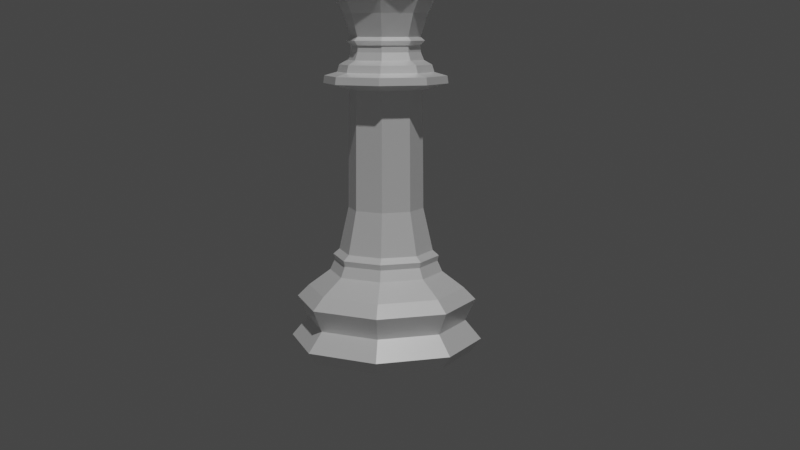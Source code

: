 # Source: Queen.blend  (saved by Blender 3.0.42; exported with 4.5.12 LTS)
import bpy
from mathutils import Matrix  # noqa: F401  (used for matrix-valued properties, if any)

bpy.ops.wm.read_factory_settings(use_empty=True)
scene = bpy.context.scene
scene.name = 'Scene'

# ---- collections
col_collection = bpy.data.collections.new('Collection'); scene.collection.children.link(col_collection)

# ---- materials (node trees are filled in below, after node groups)
mat_material_001 = bpy.data.materials.new('Material.001')
mat_material_001.use_transparent_shadow = False

# ---- material node trees
mat_material_001.use_nodes = True; mat_material_001.node_tree.nodes.clear()
_N = mat_material_001.node_tree.nodes; _L = mat_material_001.node_tree.links
n0 = _N.new('ShaderNodeBsdfPrincipled'); n0.name = 'Principled BSDF'; n0.location = (10, 300)
n0.distribution = 'GGX'
n0.subsurface_method = 'RANDOM_WALK_SKIN'
n0.inputs[0].default_value = (1.0, 1.0, 1.0, 1.0)
n0.inputs[1].default_value = 0.3945
n0.inputs[2].default_value = 0.344
n0.inputs[3].default_value = 1.45
n0.inputs[27].default_value = (0.0, 0.0, 0.0, 1.0)
n0.inputs[28].default_value = 1.0
n1 = _N.new('ShaderNodeOutputMaterial'); n1.name = 'Material Output'; n1.location = (300, 300)
_L.new(n0.outputs[0], n1.inputs[0])
n1.is_active_output = True

# ---- world
world_world = bpy.data.worlds.new('World'); scene.world = world_world
world_world.use_nodes = True; world_world.node_tree.nodes.clear()
_N = world_world.node_tree.nodes; _L = world_world.node_tree.links
n0 = _N.new('ShaderNodeOutputWorld'); n0.name = 'World Output'; n0.location = (300, 300)
n1 = _N.new('ShaderNodeBackground'); n1.name = 'Background'; n1.location = (10, 300)
n1.inputs[0].default_value = (0.05088, 0.05088, 0.05088, 1.0)
_L.new(n1.outputs[0], n0.inputs[0])
n0.is_active_output = True
world_world.color = (0.05088, 0.05088, 0.05088)
world_world.use_sun_shadow = False
world_world.sun_shadow_jitter_overblur = 0.0

# ---- cameras
cam_camera = bpy.data.cameras.new('Camera')
cam_camera.clip_end = 100.0
cam_camera.ortho_scale = 7.314

# ---- lights
light_light = bpy.data.lights.new('Light', 'POINT')
light_light.transmission_factor = 0.0
light_light.energy = 1000.0
light_light.shadow_soft_size = 0.1
light_light.shadow_maximum_resolution = 0.006
light_light.use_absolute_resolution = True

# ---- meshes
me_cylinder = bpy.data.meshes.new('Cylinder')
me_cylinder.from_pydata([(9.213e-12, 0.01434, -6.526e-09), (1.242e-10, 0.007819, 0.1344), (0.01014, 0.01014, -6.526e-09), (0.005529, 0.005529, 0.1344), (0.01434, -6.453e-10, -6.526e-09), (0.007819, -4.669e-10, 0.1344), (0.01014, -0.01014, -6.526e-09), (0.005529, -0.005529, 0.1344), (-1.245e-09, -0.01434, -6.526e-09), (-5.593e-10, -0.007819, 0.1344), (-0.01014, -0.01014, -6.526e-09), (-0.005529, -0.005529, 0.1344), (-0.01434, 1.526e-10, -6.526e-09), (-0.007819, -3.185e-11, 0.1344), (-0.01014, 0.01014, -6.526e-09), (-0.005529, 0.005529, 0.1344), (0.009453, 0.009453, 0.04176), (0.01337, -5.776e-10, 0.04176), (0.009453, -0.009453, 0.04176), (-1.15e-09, -0.01337, 0.04176), (-0.009453, -0.009453, 0.04176), (-0.01337, 1.659e-10, 0.04176), (-0.009453, 0.009453, 0.04176), (1.871e-11, 0.01337, 0.04176), (0.01061, 0.01061, 0.07014), (0.015, -6.629e-10, 0.07014), (0.01061, -0.01061, 0.07014), (-1.298e-09, -0.015, 0.07014), (-0.01061, -0.01061, 0.07014), (-0.015, 1.705e-10, 0.07014), (-0.01061, 0.01061, 0.07014), (1.353e-11, 0.015, 0.07014), (0.006652, 0.006652, 0.1066), (0.009407, -4.861e-10, 0.1066), (0.006652, -0.006652, 0.1066), (-7.831e-10, -0.009407, 0.1066), (-0.006652, -0.006652, 0.1066), (-0.009407, 3.727e-11, 0.1066), (-0.006652, 0.006652, 0.1066), (3.931e-11, 0.009407, 0.1066), (0.01131, 0.01131, 0.01711), (0.016, -6.963e-10, 0.01711), (0.01131, -0.01131, 0.01711), (-1.389e-09, -0.016, 0.01711), (-0.01131, -0.01131, 0.01711), (-0.016, 1.94e-10, 0.01711), (-0.01131, 0.01131, 0.01711), (1.031e-11, 0.016, 0.01711), (0.006098, 0.006098, 0.1203), (0.006098, -0.006098, 0.1203), (-6.727e-10, -0.008624, 0.1203), (-0.006098, -0.006098, 0.1203), (-0.006098, 0.006098, 0.1203), (8.121e-11, 0.008624, 0.1203), (-0.008624, 3.171e-12, 0.1203), (0.008624, -4.766e-10, 0.1203), (-0.004278, 0.004278, 0.3411), (1.08e-09, 0.006051, 0.3411), (0.004278, 0.004278, 0.3411), (0.006051, -4.415e-10, 0.3411), (0.004278, -0.004278, 0.3411), (5.51e-10, -0.006051, 0.3411), (-0.004278, -0.004278, 0.3411), (-0.006051, -1.049e-10, 0.3411), (-0.005614, -0.005614, 0.3635), (5.53e-10, -0.00794, 0.3635), (0.005614, -0.005614, 0.3635), (0.00794, -4.868e-10, 0.3635), (0.005614, 0.005614, 0.3635), (1.247e-09, 0.00794, 0.3635), (-0.005614, 0.005614, 0.3635), (-0.00794, -4.502e-11, 0.3635), (-0.006228, -1.305e-10, 0.1897), (-0.004404, 0.004404, 0.1897), (4.661e-10, 0.006228, 0.1897), (0.004404, 0.004404, 0.1897), (0.006228, -4.77e-10, 0.1897), (0.004404, -0.004404, 0.1897), (-7.835e-11, -0.006228, 0.1897), (-0.004404, -0.004404, 0.1897), (-0.007232, -0.007232, 0.3494), (-0.01023, 9.41e-12, 0.3494), (3.091e-10, -0.01023, 0.3494), (0.007232, -0.007232, 0.3494), (0.01023, -5.596e-10, 0.3494), (0.007232, 0.007232, 0.3494), (1.203e-09, 0.01023, 0.3494), (-0.007232, 0.007232, 0.3494), (0.005722, -5.885e-06, 0.3886), (0.004044, -0.004058, 0.3886), (-8.281e-06, -0.005737, 0.3886), (-0.00406, -0.004058, 0.3886), (-0.005739, -6.1e-06, 0.3886), (-0.004061, 0.004046, 0.3886), (-8.495e-06, 0.005725, 0.3886), (0.004044, 0.004046, 0.3886), (0.004031, 0.004038, 0.4073), (0.00571, -1.465e-05, 0.4073), (0.004032, -0.004067, 0.4073), (-2.065e-05, -0.005746, 0.4073), (-0.004073, -0.004067, 0.4073), (-0.005752, -1.532e-05, 0.4073), (-0.004073, 0.004037, 0.4073), (-2.131e-05, 0.005716, 0.4073), (-0.007582, -7.684e-11, 0.3728), (-0.005361, 0.005361, 0.3728), (1.319e-09, 0.007582, 0.3728), (0.005361, 0.005361, 0.3728), (0.007582, -4.987e-10, 0.3728), (0.005361, -0.005361, 0.3728), (6.559e-10, -0.007582, 0.3728), (-0.005361, -0.005361, 0.3728), (0.005642, -1.014e-05, 0.3969), (0.003985, -0.00401, 0.3969), (-1.428e-05, -0.005667, 0.3969), (-0.004014, -0.00401, 0.3969), (-0.005671, -1.056e-05, 0.3969), (-0.004014, 0.003989, 0.3969), (-1.47e-05, 0.005646, 0.3969), (0.003985, 0.003989, 0.3969), (0.004497, 0.004503, 0.4026), (-1.87e-05, 0.006374, 0.4026), (-0.004535, 0.004503, 0.4026), (-0.006405, -1.345e-05, 0.4026), (-0.004534, -0.004529, 0.4026), (-1.806e-05, -0.0064, 0.4026), (0.004498, -0.004529, 0.4026), (0.006368, -1.281e-05, 0.4026), (0.01006, -5.504e-10, 0.3589), (-0.01006, 9.482e-12, 0.3589), (-0.007116, 0.007116, 0.3589), (0.007116, -0.007116, 0.3589), (1.261e-09, 0.01006, 0.3589), (3.808e-10, -0.01006, 0.3589), (0.007116, 0.007116, 0.3589), (-0.007116, -0.007116, 0.3589), (-0.00442, -0.004419, 0.3786), (0.004414, 0.004415, 0.3786), (-3.08e-06, -0.006248, 0.3786), (-3.152e-06, 0.006244, 0.3786), (0.004414, -0.004419, 0.3786), (-0.00442, 0.004414, 0.3786), (0.006243, -2.191e-06, 0.3786), (-0.006249, -2.263e-06, 0.3786), (0.009217, 0.009217, 0.08556), (-0.009217, -0.009217, 0.08556), (0.01303, -6.119e-10, 0.08556), (-0.01303, 1.128e-10, 0.08556), (0.009217, -0.009217, 0.08556), (-0.009217, 0.009217, 0.08556), (-1.123e-09, -0.01303, 0.08556), (1.614e-11, 0.01303, 0.08556), (-0.006254, -0.006254, 0.1274), (0.008844, -4.879e-10, 0.1274), (0.006254, 0.006254, 0.1274), (-0.006254, 0.006254, 0.1274), (-0.008844, 4.117e-12, 0.1274), (0.006254, -0.006254, 0.1274), (1.154e-10, 0.008844, 0.1274), (-6.578e-10, -0.008844, 0.1274), (0.001978, 0.001983, 0.4798), (0.003672, 0.003678, 0.4719), (0.004804, 0.00481, 0.46), (0.002805, -1.499e-05, 0.4798), (0.005201, -1.499e-05, 0.4719), (0.006802, -1.499e-05, 0.46), (0.001978, -0.002013, 0.4798), (0.003672, -0.003708, 0.4719), (0.004804, -0.00484, 0.46), (-2.098e-05, -0.002841, 0.4798), (-2.098e-05, -0.005237, 0.4719), (-2.098e-05, -0.006838, 0.46), (0.005787, 0.005794, 0.4555), (-0.002019, -0.002013, 0.4798), (-0.003714, -0.003708, 0.4719), (-0.004846, -0.00484, 0.46), (-0.002847, -1.499e-05, 0.4798), (-0.005243, -1.499e-05, 0.4719), (-0.006844, -1.499e-05, 0.46), (-0.002019, 0.001983, 0.4798), (-0.003714, 0.003678, 0.4719), (-0.004846, 0.00481, 0.46), (-2.098e-05, 0.002811, 0.4798), (-2.098e-05, 0.005207, 0.4719), (-2.098e-05, 0.006808, 0.46), (0.004319, 0.004325, 0.418), (0.006117, -1.463e-05, 0.418), (0.004319, -0.004355, 0.418), (-2.062e-05, -0.006153, 0.418), (-0.004361, -0.004355, 0.418), (-0.006159, -1.535e-05, 0.418), (-0.004361, 0.004325, 0.418), (-2.134e-05, 0.006123, 0.418), (0.004841, 0.004848, 0.4363), (0.006856, -1.459e-05, 0.4363), (0.004842, -0.004877, 0.4363), (-2.058e-05, -0.006892, 0.4363), (-0.004883, -0.004878, 0.4363), (-0.006898, -1.539e-05, 0.4363), (-0.004884, 0.004847, 0.4363), (-2.138e-05, 0.006862, 0.4363), (0.005787, 0.005794, 0.4555), (0.008193, -1.451e-05, 0.4555), (0.005788, -0.005823, 0.4555), (-2.05e-05, -0.008229, 0.4555), (-0.005829, -0.005824, 0.4555), (-0.008235, -1.547e-05, 0.4555), (-0.00583, 0.005793, 0.4555), (-2.146e-05, 0.008199, 0.4555), (0.005787, 0.005794, 0.4582), (0.00771, -1.469e-05, 0.4573), (0.005446, -0.005482, 0.4573), (-2.069e-05, -0.007746, 0.4573), (-0.005488, -0.005482, 0.4573), (-0.007752, -1.528e-05, 0.4573), (-0.005488, 0.005452, 0.4573), (-2.127e-05, 0.007716, 0.4573), (0.005446, 0.005452, 0.4573), (-2.098e-05, 0.0007934, 0.515), (-2.098e-05, 0.001479, 0.5114), (-2.098e-05, 0.001937, 0.5061), (-2.098e-05, 0.002097, 0.4998), (-2.098e-05, 0.001937, 0.4935), (-2.098e-05, 0.001479, 0.4881), (-2.098e-05, 0.0007934, 0.4845), (0.0005506, 0.0005566, 0.515), (0.001035, 0.001041, 0.5114), (0.001359, 0.001365, 0.5061), (0.001473, 0.001479, 0.4998), (0.001359, 0.001365, 0.4935), (0.001035, 0.001041, 0.4881), (0.0005506, 0.0005566, 0.4845), (0.0007874, -1.499e-05, 0.515), (0.001473, -1.499e-05, 0.5114), (0.001931, -1.499e-05, 0.5061), (0.002091, -1.499e-05, 0.4998), (0.001931, -1.499e-05, 0.4935), (0.001473, -1.499e-05, 0.4881), (0.0007874, -1.499e-05, 0.4845), (0.0005506, -0.0005866, 0.515), (0.001035, -0.001071, 0.5114), (0.001359, -0.001395, 0.5061), (0.001473, -0.001509, 0.4998), (0.001359, -0.001395, 0.4935), (0.001035, -0.001071, 0.4881), (0.0005506, -0.0005866, 0.4845), (-2.098e-05, -0.0008234, 0.515), (-2.098e-05, -0.001509, 0.5114), (-2.098e-05, -0.001967, 0.5061), (-2.098e-05, -0.002127, 0.4998), (-2.098e-05, -0.001967, 0.4935), (-2.098e-05, -0.001509, 0.4881), (-2.098e-05, -0.0008234, 0.4845), (-2.098e-05, -1.499e-05, 0.5163), (-0.0005926, -0.0005866, 0.515), (-0.001077, -0.001071, 0.5114), (-0.001401, -0.001395, 0.5061), (-0.001515, -0.001509, 0.4998), (-0.001401, -0.001395, 0.4935), (-0.001077, -0.001071, 0.4881), (-0.0005926, -0.0005866, 0.4845), (-0.0008294, -1.499e-05, 0.515), (-0.001515, -1.499e-05, 0.5114), (-0.001973, -1.499e-05, 0.5061), (-0.002133, -1.499e-05, 0.4998), (-0.001973, -1.499e-05, 0.4935), (-0.001515, -1.499e-05, 0.4881), (-0.0008294, -1.499e-05, 0.4845), (0.008193, -1.451e-05, 0.4555), (-0.0005926, 0.0005566, 0.515), (-0.001077, 0.001041, 0.5114), (-0.001401, 0.001365, 0.5061), (-0.001515, 0.001479, 0.4998), (-0.001401, 0.001365, 0.4935), (-0.001077, 0.001041, 0.4881), (-0.0005926, 0.0005566, 0.4845), (0.005787, 0.005794, 0.4582), (-0.00583, 0.005793, 0.4555), (-2.146e-05, 0.008199, 0.4555), (0.005787, 0.005794, 0.4555), (0.008193, -1.451e-05, 0.4555), (0.005788, -0.005823, 0.4555), (-2.05e-05, -0.008229, 0.4555), (-0.005829, -0.005824, 0.4555), (-0.008235, -1.547e-05, 0.4555), (0.00771, -1.469e-05, 0.4573), (-0.007752, -1.528e-05, 0.4573), (-0.005488, 0.005452, 0.4573), (-2.127e-05, 0.007716, 0.4573), (-0.005488, -0.005482, 0.4573), (-2.069e-05, -0.007746, 0.4573), (0.005446, -0.005482, 0.4573), (0.005446, 0.005452, 0.4573), (-0.00583, 0.005793, 0.4555), (-2.146e-05, 0.008199, 0.4555), (0.005787, 0.005794, 0.4555), (0.008193, -1.451e-05, 0.4555), (0.005788, -0.005823, 0.4555), (-2.05e-05, -0.008229, 0.4555), (-0.005829, -0.005824, 0.4555), (-0.008235, -1.547e-05, 0.4555), (0.00771, -1.469e-05, 0.4573), (-0.007752, -1.528e-05, 0.4573), (-0.005488, 0.005452, 0.4573), (-2.127e-05, 0.007716, 0.4573), (-0.005488, -0.005482, 0.4573), (-2.069e-05, -0.007746, 0.4573), (0.005446, -0.005482, 0.4573), (0.005446, 0.005452, 0.4573), (-0.00583, 0.005793, 0.4555), (-2.146e-05, 0.008199, 0.4555), (0.005787, 0.005794, 0.4555), (0.008193, -1.451e-05, 0.4555), (0.005788, -0.005823, 0.4555), (-2.05e-05, -0.008229, 0.4555), (-0.005829, -0.005824, 0.4555), (-0.008235, -1.547e-05, 0.4555), (0.00771, -1.469e-05, 0.4573), (-0.007752, -1.528e-05, 0.4573), (-0.005488, 0.005452, 0.4573), (-2.127e-05, 0.007716, 0.4573), (-0.005488, -0.005482, 0.4573), (-2.069e-05, -0.007746, 0.4573), (0.005446, -0.005482, 0.4573), (0.005446, 0.005452, 0.4573), (-0.003766, 0.009025, 0.4737), (-0.009061, -0.00376, 0.4737), (0.003724, -0.009055, 0.4737), (0.009019, 0.00373, 0.4737), (-0.009061, 0.003729, 0.4737), (0.003723, 0.009025, 0.4737), (-0.003765, -0.009055, 0.4737), (0.009019, -0.003759, 0.4737)], [(209, 276), (268, 202), (201, 172)], [(144, 32, 33, 146), (146, 33, 34, 148), (148, 34, 35, 150), (150, 35, 36, 145), (145, 36, 37, 147), (147, 37, 38, 149), (125, 99, 100, 124), (149, 38, 39, 151), (14, 0, 2, 4, 6, 8, 10, 12), (30, 31, 23, 22), (29, 30, 22, 21), (28, 29, 21, 20), (27, 28, 20, 19), (26, 27, 19, 18), (25, 26, 18, 17), (24, 25, 17, 16), (31, 24, 16, 23), (0, 47, 40, 2), (40, 41, 4, 2), (41, 42, 6, 4), (42, 43, 8, 6), (43, 44, 10, 8), (44, 45, 12, 10), (45, 46, 14, 12), (46, 47, 0, 14), (47, 23, 16, 40), (40, 16, 17, 41), (41, 17, 18, 42), (42, 18, 19, 43), (43, 19, 20, 44), (44, 20, 21, 45), (45, 21, 22, 46), (46, 22, 23, 47), (151, 39, 32, 144), (55, 49, 34, 33), (48, 55, 33, 32), (51, 54, 37, 36), (50, 51, 36, 35), (155, 158, 53, 52), (53, 48, 32, 39), (54, 52, 38, 37), (49, 50, 35, 34), (13, 15, 155, 156), (158, 154, 48, 53), (159, 152, 51, 50), (157, 159, 50, 49), (153, 157, 49, 55), (154, 153, 55, 48), (152, 156, 54, 51), (156, 155, 52, 54), (72, 79, 62, 63), (73, 72, 63, 56), (74, 73, 56, 57), (75, 74, 57, 58), (76, 75, 58, 59), (77, 76, 59, 60), (78, 77, 60, 61), (79, 78, 61, 62), (129, 135, 64, 71), (130, 129, 71, 70), (132, 130, 70, 69), (134, 132, 69, 68), (128, 134, 68, 67), (131, 128, 67, 66), (133, 131, 66, 65), (135, 133, 65, 64), (13, 11, 79, 72), (15, 13, 72, 73), (1, 15, 73, 74), (3, 1, 74, 75), (5, 3, 75, 76), (7, 5, 76, 77), (9, 7, 77, 78), (11, 9, 78, 79), (63, 62, 80, 81), (56, 63, 81, 87), (57, 56, 87, 86), (58, 57, 86, 85), (59, 58, 85, 84), (60, 59, 84, 83), (61, 60, 83, 82), (62, 61, 82, 80), (124, 100, 101, 123), (123, 101, 102, 122), (141, 93, 94, 139), (121, 103, 96, 120), (120, 96, 97, 127), (127, 97, 98, 126), (126, 98, 99, 125), (71, 64, 111, 104), (70, 71, 104, 105), (69, 70, 105, 106), (68, 69, 106, 107), (67, 68, 107, 108), (66, 67, 108, 109), (65, 66, 109, 110), (64, 65, 110, 111), (137, 95, 88, 142), (143, 92, 93, 141), (138, 90, 91, 136), (122, 102, 103, 121), (142, 88, 89, 140), (139, 94, 95, 137), (136, 91, 92, 143), (140, 89, 90, 138), (94, 118, 119, 95), (91, 115, 116, 92), (89, 113, 114, 90), (95, 119, 112, 88), (92, 116, 117, 93), (90, 114, 115, 91), (88, 112, 113, 89), (117, 122, 121, 118), (81, 80, 135, 129), (87, 81, 129, 130), (86, 87, 130, 132), (85, 86, 132, 134), (84, 85, 134, 128), (93, 117, 118, 94), (113, 126, 125, 114), (112, 127, 126, 113), (119, 120, 127, 112), (118, 121, 120, 119), (116, 123, 122, 117), (115, 124, 123, 116), (114, 125, 124, 115), (83, 84, 128, 131), (82, 83, 131, 133), (80, 82, 133, 135), (105, 141, 139, 106), (107, 137, 142, 108), (104, 143, 141, 105), (110, 138, 136, 111), (108, 142, 140, 109), (106, 139, 137, 107), (111, 136, 143, 104), (109, 140, 138, 110), (31, 151, 144, 24), (30, 149, 151, 31), (29, 147, 149, 30), (28, 145, 147, 29), (27, 150, 145, 28), (26, 148, 150, 27), (25, 146, 148, 26), (24, 144, 146, 25), (52, 53, 39, 38), (11, 13, 156, 152), (3, 5, 153, 154), (5, 7, 157, 153), (7, 9, 159, 157), (9, 11, 152, 159), (1, 3, 154, 158), (15, 1, 158, 155), (183, 182, 160, 161), (184, 183, 161, 162), (267, 275, 179, 176), (161, 160, 163, 164), (162, 161, 164, 165), (260, 267, 176, 173), (165, 164, 167, 168), (252, 260, 173, 169), (164, 163, 166, 167), (245, 252, 169, 166), (167, 166, 169, 170), (168, 167, 170, 171), (170, 169, 173, 174), (171, 170, 174, 175), (224, 231, 160, 182), (175, 174, 177, 178), (231, 238, 163, 160), (174, 173, 176, 177), (178, 177, 180, 181), (238, 245, 166, 163), (177, 176, 179, 180), (180, 179, 182, 183), (181, 180, 183, 184), (275, 224, 182, 179), (103, 102, 191, 192), (101, 100, 189, 190), (100, 99, 188, 189), (99, 98, 187, 188), (96, 103, 192, 185), (97, 96, 185, 186), (102, 101, 190, 191), (98, 97, 186, 187), (190, 189, 197, 198), (185, 192, 200, 193), (191, 190, 198, 199), (187, 186, 194, 195), (188, 187, 195, 196), (186, 185, 193, 194), (189, 188, 196, 197), (192, 191, 199, 200), (194, 193, 201, 202), (197, 196, 204, 205), (200, 199, 207, 208), (198, 197, 205, 206), (193, 200, 208, 201), (199, 198, 206, 207), (195, 194, 202, 203), (196, 195, 203, 204), (214, 206, 284, 286), (204, 212, 331), (210, 202, 280, 285), (217, 216, 184, 162), (216, 215, 181, 184), (215, 214, 178, 181), (214, 213, 175, 178), (213, 212, 171, 175), (212, 211, 168, 171), (211, 210, 165, 168), (210, 217, 162, 165), (220, 219, 226, 227), (218, 253, 225), (208, 216, 330), (223, 222, 229, 230), (221, 220, 227, 228), (219, 218, 225, 226), (224, 223, 230, 231), (222, 221, 228, 229), (230, 229, 236, 237), (228, 227, 234, 235), (226, 225, 232, 233), (231, 230, 237, 238), (229, 228, 235, 236), (227, 226, 233, 234), (225, 253, 232), (214, 215, 329), (238, 237, 244, 245), (236, 235, 242, 243), (234, 233, 240, 241), (232, 253, 239), (212, 204, 282, 290), (237, 236, 243, 244), (235, 234, 241, 242), (233, 232, 239, 240), (243, 242, 249, 250), (241, 240, 247, 248), (239, 253, 246), (216, 208, 278, 288), (244, 243, 250, 251), (242, 241, 248, 249), (240, 239, 246, 247), (245, 244, 251, 252), (211, 203, 332), (251, 250, 258, 259), (249, 248, 256, 257), (247, 246, 254, 255), (252, 251, 259, 260), (250, 249, 257, 258), (248, 247, 255, 256), (246, 253, 254), (257, 256, 263, 264), (255, 254, 261, 262), (260, 259, 266, 267), (258, 257, 264, 265), (256, 255, 262, 263), (254, 253, 261), (259, 258, 265, 266), (267, 266, 274, 275), (265, 264, 272, 273), (263, 262, 270, 271), (261, 253, 269), (266, 265, 273, 274), (264, 263, 271, 272), (262, 261, 269, 270), (271, 270, 219, 220), (269, 253, 218), (274, 273, 222, 223), (272, 271, 220, 221), (270, 269, 218, 219), (275, 274, 223, 224), (273, 272, 221, 222), (292, 285, 301, 308), (278, 277, 293, 294), (287, 288, 304, 303), (283, 289, 305, 299), (205, 213, 289, 283), (211, 212, 290, 291), (207, 215, 287, 277), (217, 210, 285, 292), (202, 201, 279, 280), (201, 217, 292, 279), (215, 216, 288, 287), (203, 211, 291, 281), (204, 203, 281, 282), (206, 205, 283, 284), (213, 214, 286, 289), (208, 207, 277, 278), (304, 294, 310, 320), (302, 300, 316, 318), (297, 307, 323, 313), (301, 296, 312, 317), (289, 286, 302, 305), (280, 279, 295, 296), (290, 282, 298, 306), (282, 281, 297, 298), (291, 290, 306, 307), (284, 283, 299, 300), (279, 292, 308, 295), (285, 280, 296, 301), (281, 291, 307, 297), (286, 284, 300, 302), (288, 278, 294, 304), (277, 287, 303, 293), (316, 315, 326), (323, 322, 327), (314, 313, 327), (322, 314, 327), (293, 303, 319, 309), (299, 305, 321, 315), (303, 304, 320, 319), (294, 293, 309, 310), (308, 301, 317, 324), (305, 302, 318, 321), (296, 295, 311, 312), (306, 298, 314, 322), (298, 297, 313, 314), (307, 306, 322, 323), (300, 299, 315, 316), (295, 308, 324, 311), (311, 324, 328), (317, 312, 328), (313, 323, 327), (318, 316, 326), (320, 310, 325), (309, 319, 325), (315, 321, 326), (319, 320, 325), (310, 309, 325), (324, 317, 328), (321, 318, 326), (312, 311, 328), (203, 202, 332), (202, 210, 332), (212, 213, 331), (205, 204, 331), (206, 214, 329), (213, 205, 331), (207, 206, 329), (215, 207, 329), (210, 211, 332), (216, 217, 330), (217, 201, 330), (201, 208, 330)])
_k = {(0, 2): 0.98824, (4, 6): 0.98824, (8, 10): 0.98824, (12, 14): 0.98824, (0, 14): 0.98824, (1, 3): 1.0, (5, 7): 1.0, (9, 11): 1.0, (1, 15): 1.0, (13, 15): 1.0, (2, 4): 0.98824, (6, 8): 0.98824, (10, 12): 0.98824, (3, 5): 1.0, (7, 9): 1.0, (11, 13): 1.0}
me_cylinder.attributes.new('crease_edge', 'FLOAT', 'EDGE').data.foreach_set('value', [_k.get((min(e.vertices), max(e.vertices)), 0.0) for e in me_cylinder.edges])
_uv = me_cylinder.uv_layers.new(name='UVMap')
_uv.uv.foreach_set('vector', [0.875, 0.8205, 0.8749, 1.021, 0.75, 1.021, 0.75, 0.8205, 0.75, 0.8205, 0.75, 1.021, 0.625, 1.021, 0.625, 0.8205, 0.625, 0.8205, 0.625, 1.021, 0.5, 1.021, 0.5, 0.8205, 0.5, 0.8205, 0.5, 1.021, 0.375, 1.021, 0.375, 0.8205, 0.375, 0.8205, 0.375, 1.021, 0.25, 1.021, 0.25, 0.8205, 0.25, 0.8205, 0.25, 1.021, 0.1251, 1.021, 0.125, 0.8205, 0.3961, 0.2594, 0.3789, 0.1411, 0.2539, 0.141, 0.271, 0.2593, 0.125, 0.8205, 0.1251, 1.021, 0.004627, 1.021, 0.0008924, 0.8205, 0.5803, 0.4197, 0.75, 0.49, 0.9197, 0.4197, 0.99, 0.25, 0.9197, 0.08029, 0.75, 0.01, 0.5803, 0.08029, 0.51, 0.25, 0.125, 0.7108, 0.0006648, 0.7108, -0.0007556, 0.6822, 0.1249, 0.6822, 0.25, 0.7108, 0.125, 0.7108, 0.1249, 0.6822, 0.25, 0.6822, 0.375, 0.7108, 0.25, 0.7108, 0.25, 0.6822, 0.375, 0.6822, 0.5, 0.7108, 0.375, 0.7108, 0.375, 0.6822, 0.5, 0.6822, 0.625, 0.7108, 0.5, 0.7108, 0.5, 0.6822, 0.625, 0.6822, 0.75, 0.7108, 0.625, 0.7108, 0.625, 0.6822, 0.75, 0.6822, 0.875, 0.7108, 0.75, 0.7108, 0.75, 0.6822, 0.8751, 0.6822, 0.9993, 0.7108, 0.875, 0.7108, 0.8751, 0.6822, 1.001, 0.6822, 1.0, 0.5, 0.999, 0.5967, 0.875, 0.5967, 0.875, 0.5, 0.875, 0.5967, 0.75, 0.5967, 0.75, 0.5, 0.875, 0.5, 0.75, 0.5967, 0.625, 0.5967, 0.625, 0.5, 0.75, 0.5, 0.625, 0.5967, 0.5, 0.5967, 0.5, 0.5, 0.625, 0.5, 0.5, 0.5967, 0.375, 0.5967, 0.375, 0.5, 0.5, 0.5, 0.375, 0.5967, 0.25, 0.5967, 0.25, 0.5, 0.375, 0.5, 0.25, 0.5967, 0.125, 0.5967, 0.125, 0.5, 0.25, 0.5, 0.125, 0.5967, 0.001047, 0.5967, 0.0, 0.5, 0.125, 0.5, 0.999, 0.5967, 1.001, 0.6822, 0.8751, 0.6822, 0.875, 0.5967, 0.875, 0.5967, 0.8751, 0.6822, 0.75, 0.6822, 0.75, 0.5967, 0.75, 0.5967, 0.75, 0.6822, 0.625, 0.6822, 0.625, 0.5967, 0.625, 0.5967, 0.625, 0.6822, 0.5, 0.6822, 0.5, 0.5967, 0.5, 0.5967, 0.5, 0.6822, 0.375, 0.6822, 0.375, 0.5967, 0.375, 0.5967, 0.375, 0.6822, 0.25, 0.6822, 0.25, 0.5967, 0.25, 0.5967, 0.25, 0.6822, 0.1249, 0.6822, 0.125, 0.5967, 0.125, 0.5967, 0.1249, 0.6822, -0.0007556, 0.6822, 0.001047, 0.5967, 0.9991, 0.8205, 0.9954, 1.021, 0.8749, 1.021, 0.875, 0.8205, 0.75, 1.005, 0.625, 1.005, 0.625, 1.021, 0.75, 1.021, 0.8754, 1.005, 0.75, 1.005, 0.75, 1.021, 0.8749, 1.021, 0.375, 1.005, 0.25, 1.005, 0.25, 1.021, 0.375, 1.021, 0.5, 1.005, 0.375, 1.005, 0.375, 1.021, 0.5, 1.021, 0.1244, 0.9966, 0.002647, 0.9966, 0.003277, 1.005, 0.1246, 1.005, 0.9967, 1.005, 0.8754, 1.005, 0.8749, 1.021, 0.9954, 1.021, 0.25, 1.005, 0.1246, 1.005, 0.1251, 1.021, 0.25, 1.021, 0.625, 1.005, 0.5, 1.005, 0.5, 1.021, 0.625, 1.021, 0.25, 0.9882, 0.1242, 0.9882, 0.1244, 0.9966, 0.25, 0.9966, 0.9974, 0.9966, 0.8756, 0.9966, 0.8754, 1.005, 0.9967, 1.005, 0.5, 0.9966, 0.375, 0.9966, 0.375, 1.005, 0.5, 1.005, 0.625, 0.9966, 0.5, 0.9966, 0.5, 1.005, 0.625, 1.005, 0.75, 0.9966, 0.625, 0.9966, 0.625, 1.005, 0.75, 1.005, 0.8756, 0.9966, 0.75, 0.9966, 0.75, 1.005, 0.8754, 1.005, 0.375, 0.9966, 0.25, 0.9966, 0.25, 1.005, 0.375, 1.005, 0.25, 0.9966, 0.1244, 0.9966, 0.1246, 1.005, 0.25, 1.005, 0.25, 1.0, 0.375, 1.0, 0.375, 1.0, 0.25, 1.0, 0.125, 1.0, 0.25, 1.0, 0.25, 1.0, 0.125, 1.0, -0.005631, 1.0, 0.125, 1.0, 0.125, 1.0, 0.0, 1.0, 0.875, 1.0, 1.006, 1.0, 1.0, 1.0, 0.875, 1.0, 0.75, 1.0, 0.875, 1.0, 0.875, 1.0, 0.75, 1.0, 0.625, 1.0, 0.75, 1.0, 0.75, 1.0, 0.625, 1.0, 0.5, 1.0, 0.625, 1.0, 0.625, 1.0, 0.5, 1.0, 0.375, 1.0, 0.5, 1.0, 0.5, 1.0, 0.375, 1.0, 0.2503, 0.994, 0.3742, 0.994, 0.3736, 0.9903, 0.2505, 0.9903, 0.1275, 0.994, 0.2503, 0.994, 0.2505, 0.9903, 0.1292, 0.9903, 0.005058, 0.994, 0.1275, 0.994, 0.1292, 0.9903, 0.003566, 0.9903, 0.8742, 0.994, 0.9977, 0.994, 1.001, 0.9903, 0.8736, 0.9903, 0.7491, 0.994, 0.8742, 0.994, 0.8736, 0.9903, 0.7486, 0.9903, 0.6241, 0.994, 0.7491, 0.994, 0.7486, 0.9903, 0.6236, 0.9903, 0.4991, 0.994, 0.6241, 0.994, 0.6236, 0.9903, 0.4986, 0.9903, 0.3742, 0.994, 0.4991, 0.994, 0.4986, 0.9903, 0.3736, 0.9903, 0.25, 0.9882, 0.375, 0.9882, 0.375, 1.0, 0.25, 1.0, 0.1242, 0.9882, 0.25, 0.9882, 0.25, 1.0, 0.125, 1.0, 0.002017, 0.9882, 0.1242, 0.9882, 0.125, 1.0, -0.005631, 1.0, 0.8758, 0.9882, 0.998, 0.9882, 1.006, 1.0, 0.875, 1.0, 0.75, 0.9882, 0.8758, 0.9882, 0.875, 1.0, 0.75, 1.0, 0.625, 0.9882, 0.75, 0.9882, 0.75, 1.0, 0.625, 1.0, 0.5, 0.9882, 0.625, 0.9882, 0.625, 1.0, 0.5, 1.0, 0.375, 0.9882, 0.5, 0.9882, 0.5, 1.0, 0.375, 1.0, 0.25, 1.0, 0.375, 1.0, 0.3751, 1.002, 0.2498, 1.002, 0.125, 1.0, 0.25, 1.0, 0.2498, 1.002, 0.1246, 1.002, 0.0, 1.0, 0.125, 1.0, 0.1246, 1.002, 0.004284, 1.002, 0.875, 1.0, 1.0, 1.0, 0.9951, 1.002, 0.875, 1.002, 0.75, 1.0, 0.875, 1.0, 0.875, 1.002, 0.7502, 1.002, 0.625, 1.0, 0.75, 1.0, 0.7502, 1.002, 0.6252, 1.002, 0.5, 1.0, 0.625, 1.0, 0.6252, 1.002, 0.5002, 1.002, 0.375, 1.0, 0.5, 1.0, 0.5002, 1.002, 0.3751, 1.002, 0.271, 0.2593, 0.2539, 0.141, 0.1289, 0.1411, 0.1461, 0.2593, 0.1461, 0.2593, 0.1289, 0.1411, 0.004074, 0.1411, 0.02146, 0.2594, 0.2253, 0.9213, 0.4334, 0.6941, 0.3034, 0.6941, 0.07675, 0.9213, 0.8712, 0.2594, 0.8633, 0.1411, 0.7533, 0.1411, 0.7705, 0.2593, 0.7705, 0.2593, 0.7533, 0.1411, 0.6289, 0.1411, 0.6461, 0.2594, 0.6461, 0.2594, 0.6289, 0.1411, 0.5039, 0.1411, 0.5211, 0.2594, 0.5211, 0.2594, 0.5039, 0.1411, 0.3789, 0.1411, 0.3961, 0.2594, 0.2505, 0.9903, 0.3736, 0.9903, 0.3829, 1.056, 0.2581, 1.056, 0.1292, 0.9903, 0.2505, 0.9903, 0.2581, 1.056, 0.1014, 1.056, 0.003566, 0.9903, 0.1292, 0.9903, 0.1014, 1.056, -0.05637, 1.056, 0.8736, 0.9903, 1.001, 0.9903, 1.008, 1.056, 0.8828, 1.056, 0.7486, 0.9903, 0.8736, 0.9903, 0.8828, 1.056, 0.7579, 1.056, 0.6236, 0.9903, 0.7486, 0.9903, 0.7579, 1.056, 0.6329, 1.056, 0.4986, 0.9903, 0.6236, 0.9903, 0.6329, 1.056, 0.5079, 1.056, 0.3736, 0.9903, 0.4986, 0.9903, 0.5079, 1.056, 0.3829, 1.056, 0.8636, 0.9213, 0.8313, 0.6941, 0.7063, 0.6941, 0.7387, 0.9213, 0.2383, 0.9213, 0.2063, 0.6941, 0.07882, 0.6941, 0.09254, 0.9213, 0.4887, 0.9213, 0.4563, 0.6941, 0.3313, 0.6941, 0.3638, 0.9213, 0.8534, 0.2593, 0.9738, 0.141, 0.8633, 0.1411, 0.7524, 0.2594, 0.7387, 0.9213, 0.7063, 0.6941, 0.5813, 0.6941, 0.6137, 0.9213, 0.9917, 0.9213, 0.9588, 0.6941, 0.8313, 0.6941, 0.8636, 0.9213, 0.3638, 0.9213, 0.3313, 0.6941, 0.2063, 0.6941, 0.2383, 0.9213, 0.6137, 0.9213, 0.5813, 0.6941, 0.4563, 0.6941, 0.4887, 0.9213, 0.9588, 0.6941, 0.9043, 0.433, 0.7952, 0.433, 0.8313, 0.6941, 0.3313, 0.6941, 0.2952, 0.433, 0.1701, 0.433, 0.2063, 0.6941, 0.5813, 0.6941, 0.5452, 0.433, 0.4202, 0.433, 0.4563, 0.6941, 0.8313, 0.6941, 0.7952, 0.433, 0.6702, 0.433, 0.7063, 0.6941, 0.2063, 0.6941, 0.1701, 0.433, 0.04434, 0.433, 0.07882, 0.6941, 0.4563, 0.6941, 0.4202, 0.433, 0.2952, 0.433, 0.3313, 0.6941, 0.7063, 0.6941, 0.6702, 0.433, 0.5452, 0.433, 0.5813, 0.6941, 0.6846, 0.4329, 0.8534, 0.2593, 0.7524, 0.2594, 0.5746, 0.433, 0.2498, 1.002, 0.3751, 1.002, 0.3742, 0.994, 0.2503, 0.994, 0.1246, 1.002, 0.2498, 1.002, 0.2503, 0.994, 0.1275, 0.994, 0.004284, 1.002, 0.1246, 1.002, 0.1275, 0.994, 0.005058, 0.994, 0.875, 1.002, 0.9951, 1.002, 0.9977, 0.994, 0.8742, 0.994, 0.7502, 1.002, 0.875, 1.002, 0.8742, 0.994, 0.7491, 0.994, 0.4334, 0.6941, 0.6846, 0.4329, 0.5746, 0.433, 0.3034, 0.6941, 0.5452, 0.433, 0.5211, 0.2594, 0.3961, 0.2594, 0.4202, 0.433, 0.6702, 0.433, 0.6461, 0.2594, 0.5211, 0.2594, 0.5452, 0.433, 0.7952, 0.433, 0.7705, 0.2593, 0.6461, 0.2594, 0.6702, 0.433, 0.9043, 0.433, 0.8712, 0.2594, 0.7705, 0.2593, 0.7952, 0.433, 0.1701, 0.433, 0.1461, 0.2593, 0.02146, 0.2594, 0.04434, 0.433, 0.2952, 0.433, 0.271, 0.2593, 0.1461, 0.2593, 0.1701, 0.433, 0.4202, 0.433, 0.3961, 0.2594, 0.271, 0.2593, 0.2952, 0.433, 0.6252, 1.002, 0.7502, 1.002, 0.7491, 0.994, 0.6241, 0.994, 0.5002, 1.002, 0.6252, 1.002, 0.6241, 0.994, 0.4991, 0.994, 0.3751, 1.002, 0.5002, 1.002, 0.4991, 0.994, 0.3742, 0.994, 0.1014, 1.056, 0.2253, 0.9213, 0.07675, 0.9213, -0.05637, 1.056, 0.8828, 1.056, 0.8636, 0.9213, 0.7387, 0.9213, 0.7579, 1.056, 0.2581, 1.056, 0.2383, 0.9213, 0.09254, 0.9213, 0.1014, 1.056, 0.5079, 1.056, 0.4887, 0.9213, 0.3638, 0.9213, 0.3829, 1.056, 0.7579, 1.056, 0.7387, 0.9213, 0.6137, 0.9213, 0.6329, 1.056, 1.008, 1.056, 0.9917, 0.9213, 0.8636, 0.9213, 0.8828, 1.056, 0.3829, 1.056, 0.3638, 0.9213, 0.2383, 0.9213, 0.2581, 1.056, 0.6329, 1.056, 0.6137, 0.9213, 0.4887, 0.9213, 0.5079, 1.056, 0.9993, 0.7108, 0.9991, 0.8205, 0.875, 0.8205, 0.875, 0.7108, 0.125, 0.7108, 0.125, 0.8205, 0.0008924, 0.8205, 0.0006648, 0.7108, 0.25, 0.7108, 0.25, 0.8205, 0.125, 0.8205, 0.125, 0.7108, 0.375, 0.7108, 0.375, 0.8205, 0.25, 0.8205, 0.25, 0.7108, 0.5, 0.7108, 0.5, 0.8205, 0.375, 0.8205, 0.375, 0.7108, 0.625, 0.7108, 0.625, 0.8205, 0.5, 0.8205, 0.5, 0.7108, 0.75, 0.7108, 0.75, 0.8205, 0.625, 0.8205, 0.625, 0.7108, 0.875, 0.7108, 0.875, 0.8205, 0.75, 0.8205, 0.75, 0.7108, 0.1246, 1.005, 0.003277, 1.005, 0.004627, 1.021, 0.1251, 1.021, 0.375, 0.9882, 0.25, 0.9882, 0.25, 0.9966, 0.375, 0.9966, 0.8758, 0.9882, 0.75, 0.9882, 0.75, 0.9966, 0.8756, 0.9966, 0.75, 0.9882, 0.625, 0.9882, 0.625, 0.9966, 0.75, 0.9966, 0.625, 0.9882, 0.5, 0.9882, 0.5, 0.9966, 0.625, 0.9966, 0.5, 0.9882, 0.375, 0.9882, 0.375, 0.9966, 0.5, 0.9966, 0.998, 0.9882, 0.8758, 0.9882, 0.8756, 0.9966, 0.9974, 0.9966, 0.1242, 0.9882, 0.002017, 0.9882, 0.002647, 0.9966, 0.1244, 0.9966, 0.75, 0.75, 0.75, 0.875, 0.625, 0.875, 0.625, 0.75, 0.75, 0.625, 0.75, 0.75, 0.625, 0.75, 0.625, 0.625, 1.0, 0.125, 0.875, 0.125, 0.875, 0.875, 1.0, 0.875, 0.625, 0.75, 0.625, 0.875, 0.5, 0.875, 0.5, 0.75, 0.625, 0.625, 0.625, 0.75, 0.5, 0.75, 0.5, 0.625, 0.125, 0.125, 0.0, 0.125, 0.0, 0.875, 0.125, 0.875, 0.5, 0.625, 0.5, 0.75, 0.375, 0.75, 0.375, 0.625, 0.25, 0.125, 0.125, 0.125, 0.125, 0.875, 0.25, 0.875, 0.5, 0.75, 0.5, 0.875, 0.375, 0.875, 0.375, 0.75, 0.375, 0.125, 0.25, 0.125, 0.25, 0.875, 0.375, 0.875, 0.375, 0.75, 0.375, 0.875, 0.25, 0.875, 0.25, 0.75, 0.375, 0.625, 0.375, 0.75, 0.25, 0.75, 0.25, 0.625, 0.25, 0.75, 0.25, 0.875, 0.125, 0.875, 0.125, 0.75, 0.25, 0.625, 0.25, 0.75, 0.125, 0.75, 0.125, 0.625, 0.75, 0.125, 0.625, 0.125, 0.625, 0.875, 0.75, 0.875, 0.125, 0.625, 0.125, 0.75, 0.0, 0.75, 0.0, 0.625, 0.625, 0.125, 0.5, 0.125, 0.5, 0.875, 0.625, 0.875, 0.125, 0.75, 0.125, 0.875, 0.0, 0.875, 0.0, 0.75, 1.0, 0.625, 1.0, 0.75, 0.875, 0.75, 0.875, 0.625, 0.5, 0.125, 0.375, 0.125, 0.375, 0.875, 0.5, 0.875, 1.0, 0.75, 1.0, 0.875, 0.875, 0.875, 0.875, 0.75, 0.875, 0.75, 0.875, 0.875, 0.75, 0.875, 0.75, 0.75, 0.875, 0.625, 0.875, 0.75, 0.75, 0.75, 0.75, 0.625, 0.875, 0.125, 0.75, 0.125, 0.75, 0.875, 0.875, 0.875, 0.8633, 0.1411, 0.9738, 0.141, 0.9738, 0.141, 0.8633, 0.1411, 0.1289, 0.1411, 0.2539, 0.141, 0.2539, 0.141, 0.1289, 0.1411, 0.2539, 0.141, 0.3789, 0.1411, 0.3789, 0.1411, 0.2539, 0.141, 0.3789, 0.1411, 0.5039, 0.1411, 0.5039, 0.1411, 0.3789, 0.1411, 0.7533, 0.1411, 0.8633, 0.1411, 0.8633, 0.1411, 0.7533, 0.1411, 0.6289, 0.1411, 0.7533, 0.1411, 0.7533, 0.1411, 0.6289, 0.1411, 0.004074, 0.1411, 0.1289, 0.1411, 0.1289, 0.1411, 0.004074, 0.1411, 0.5039, 0.1411, 0.6289, 0.1411, 0.6289, 0.1411, 0.5039, 0.1411, 0.1289, 0.1411, 0.2539, 0.141, 0.2539, 0.141, 0.1289, 0.1411, 0.7533, 0.1411, 0.8633, 0.1411, 0.8633, 0.1411, 0.7533, 0.1411, 0.004074, 0.1411, 0.1289, 0.1411, 0.1289, 0.1411, 0.004074, 0.1411, 0.5039, 0.1411, 0.6289, 0.1411, 0.6289, 0.1411, 0.5039, 0.1411, 0.3789, 0.1411, 0.5039, 0.1411, 0.5039, 0.1411, 0.3789, 0.1411, 0.6289, 0.1411, 0.7533, 0.1411, 0.7533, 0.1411, 0.6289, 0.1411, 0.2539, 0.141, 0.3789, 0.1411, 0.3789, 0.1411, 0.2539, 0.141, 0.8633, 0.1411, 0.9738, 0.141, 0.9738, 0.141, 0.8633, 0.1411, 0.6289, 0.1411, 0.7533, 0.1411, 0.7533, 0.1411, 0.6289, 0.1411, 0.2539, 0.141, 0.3789, 0.1411, 0.3789, 0.1411, 0.2539, 0.141, 0.8633, 0.1411, 0.9738, 0.141, 0.9738, 0.141, 0.8633, 0.1411, 0.1289, 0.1411, 0.2539, 0.141, 0.2539, 0.141, 0.1289, 0.1411, 0.7533, 0.1411, 0.8633, 0.1411, 0.8633, 0.1411, 0.7533, 0.1411, 0.004074, 0.1411, 0.1289, 0.1411, 0.1289, 0.1411, 0.004074, 0.1411, 0.5039, 0.1411, 0.6289, 0.1411, 0.6289, 0.1411, 0.5039, 0.1411, 0.3789, 0.1411, 0.5039, 0.1411, 0.5039, 0.1411, 0.3789, 0.1411, 0.4711, 0.3309, 0.1289, 0.1411, 0.1289, 0.1411, 0.4711, 0.3309, 0.3789, 0.1411, 0.3283, 0.3309, 0.3789, 0.1411, 0.5783, 0.3309, 0.6289, 0.1411, 0.6289, 0.1411, 0.5783, 0.3309, 0.7028, 0.3309, 0.8189, 0.3309, 0.75, 0.625, 0.625, 0.625, 0.8189, 0.3309, 0.9357, 0.3309, 0.875, 0.625, 0.75, 0.625, 0.3453, 0.331, 0.4711, 0.3309, 1.0, 0.625, 0.875, 0.625, 0.07787, 0.3309, 0.2033, 0.3309, 0.125, 0.625, 0.0, 0.625, 0.2033, 0.3309, 0.3283, 0.3309, 0.25, 0.625, 0.125, 0.625, 0.3283, 0.3309, 0.4533, 0.3309, 0.375, 0.625, 0.25, 0.625, 0.4533, 0.3309, 0.5783, 0.3309, 0.5, 0.625, 0.375, 0.625, 0.5783, 0.3309, 0.7028, 0.3309, 0.625, 0.625, 0.5, 0.625, 0.75, 0.625, 0.75, 0.75, 0.625, 0.75, 0.625, 0.625, 0.75, 0.875, 0.6875, 1.0, 0.625, 0.875, 0.8633, 0.1411, 0.8189, 0.3309, 0.8633, 0.1411, 0.75, 0.25, 0.75, 0.375, 0.625, 0.375, 0.625, 0.25, 0.75, 0.5, 0.75, 0.625, 0.625, 0.625, 0.625, 0.5, 0.75, 0.75, 0.75, 0.875, 0.625, 0.875, 0.625, 0.75, 0.75, 0.125, 0.75, 0.25, 0.625, 0.25, 0.625, 0.125, 0.75, 0.375, 0.75, 0.5, 0.625, 0.5, 0.625, 0.375, 0.625, 0.25, 0.625, 0.375, 0.5, 0.375, 0.5, 0.25, 0.625, 0.5, 0.625, 0.625, 0.5, 0.625, 0.5, 0.5, 0.625, 0.75, 0.625, 0.875, 0.5, 0.875, 0.5, 0.75, 0.625, 0.125, 0.625, 0.25, 0.5, 0.25, 0.5, 0.125, 0.625, 0.375, 0.625, 0.5, 0.5, 0.5, 0.5, 0.375, 0.625, 0.625, 0.625, 0.75, 0.5, 0.75, 0.5, 0.625, 0.625, 0.875, 0.5625, 1.0, 0.5, 0.875, 0.4711, 0.3309, 0.3453, 0.331, 0.4711, 0.3309, 0.5, 0.125, 0.5, 0.25, 0.375, 0.25, 0.375, 0.125, 0.5, 0.375, 0.5, 0.5, 0.375, 0.5, 0.375, 0.375, 0.5, 0.625, 0.5, 0.75, 0.375, 0.75, 0.375, 0.625, 0.5, 0.875, 0.4375, 1.0, 0.375, 0.875, 0.3283, 0.3309, 0.3789, 0.1411, 0.3789, 0.1411, 0.3283, 0.3309, 0.5, 0.25, 0.5, 0.375, 0.375, 0.375, 0.375, 0.25, 0.5, 0.5, 0.5, 0.625, 0.375, 0.625, 0.375, 0.5, 0.5, 0.75, 0.5, 0.875, 0.375, 0.875, 0.375, 0.75, 0.375, 0.375, 0.375, 0.5, 0.25, 0.5, 0.25, 0.375, 0.375, 0.625, 0.375, 0.75, 0.25, 0.75, 0.25, 0.625, 0.375, 0.875, 0.3125, 1.0, 0.25, 0.875, 0.8189, 0.3309, 0.8633, 0.1411, 0.8633, 0.1411, 0.8189, 0.3309, 0.375, 0.25, 0.375, 0.375, 0.25, 0.375, 0.25, 0.25, 0.375, 0.5, 0.375, 0.625, 0.25, 0.625, 0.25, 0.5, 0.375, 0.75, 0.375, 0.875, 0.25, 0.875, 0.25, 0.75, 0.375, 0.125, 0.375, 0.25, 0.25, 0.25, 0.25, 0.125, 0.4533, 0.3309, 0.5039, 0.1411, 0.4533, 0.3309, 0.25, 0.25, 0.25, 0.375, 0.125, 0.375, 0.125, 0.25, 0.25, 0.5, 0.25, 0.625, 0.125, 0.625, 0.125, 0.5, 0.25, 0.75, 0.25, 0.875, 0.125, 0.875, 0.125, 0.75, 0.25, 0.125, 0.25, 0.25, 0.125, 0.25, 0.125, 0.125, 0.25, 0.375, 0.25, 0.5, 0.125, 0.5, 0.125, 0.375, 0.25, 0.625, 0.25, 0.75, 0.125, 0.75, 0.125, 0.625, 0.25, 0.875, 0.1875, 1.0, 0.125, 0.875, 0.125, 0.5, 0.125, 0.625, 0.0, 0.625, 0.0, 0.5, 0.125, 0.75, 0.125, 0.875, 0.0, 0.875, 0.0, 0.75, 0.125, 0.125, 0.125, 0.25, 0.0, 0.25, 0.0, 0.125, 0.125, 0.375, 0.125, 0.5, 0.0, 0.5, 0.0, 0.375, 0.125, 0.625, 0.125, 0.75, 0.0, 0.75, 0.0, 0.625, 0.125, 0.875, 0.0625, 1.0, 0.0, 0.875, 0.125, 0.25, 0.125, 0.375, 0.0, 0.375, 0.0, 0.25, 1.0, 0.125, 1.0, 0.25, 0.875, 0.25, 0.875, 0.125, 1.0, 0.375, 1.0, 0.5, 0.875, 0.5, 0.875, 0.375, 1.0, 0.625, 1.0, 0.75, 0.875, 0.75, 0.875, 0.625, 1.0, 0.875, 0.9375, 1.0, 0.875, 0.875, 1.0, 0.25, 1.0, 0.375, 0.875, 0.375, 0.875, 0.25, 1.0, 0.5, 1.0, 0.625, 0.875, 0.625, 0.875, 0.5, 1.0, 0.75, 1.0, 0.875, 0.875, 0.875, 0.875, 0.75, 0.875, 0.625, 0.875, 0.75, 0.75, 0.75, 0.75, 0.625, 0.875, 0.875, 0.8125, 1.0, 0.75, 0.875, 0.875, 0.25, 0.875, 0.375, 0.75, 0.375, 0.75, 0.25, 0.875, 0.5, 0.875, 0.625, 0.75, 0.625, 0.75, 0.5, 0.875, 0.75, 0.875, 0.875, 0.75, 0.875, 0.75, 0.75, 0.875, 0.125, 0.875, 0.25, 0.75, 0.25, 0.75, 0.125, 0.875, 0.375, 0.875, 0.5, 0.75, 0.5, 0.75, 0.375, 0.7028, 0.3309, 0.5783, 0.3309, 0.5783, 0.3309, 0.7028, 0.3309, 0.8633, 0.1411, 0.9738, 0.141, 0.9738, 0.141, 0.8633, 0.1411, 0.9357, 0.3309, 0.8189, 0.3309, 0.8189, 0.3309, 0.9357, 0.3309, 0.2539, 0.141, 0.2033, 0.3309, 0.2033, 0.3309, 0.2539, 0.141, 0.2539, 0.141, 0.2033, 0.3309, 0.2033, 0.3309, 0.2539, 0.141, 0.4533, 0.3309, 0.3283, 0.3309, 0.3283, 0.3309, 0.4533, 0.3309, 0.004074, 0.1411, 0.3453, 0.331, 0.3453, 0.331, 0.004074, 0.1411, 0.7028, 0.3309, 0.5783, 0.3309, 0.5783, 0.3309, 0.7028, 0.3309, 0.6289, 0.1411, 0.7533, 0.1411, 0.7533, 0.1411, 0.6289, 0.1411, 0.7533, 0.1411, 0.7028, 0.3309, 0.7028, 0.3309, 0.7533, 0.1411, 0.9357, 0.3309, 0.8189, 0.3309, 0.8189, 0.3309, 0.9357, 0.3309, 0.5039, 0.1411, 0.4533, 0.3309, 0.4533, 0.3309, 0.5039, 0.1411, 0.3789, 0.1411, 0.5039, 0.1411, 0.5039, 0.1411, 0.3789, 0.1411, 0.1289, 0.1411, 0.2539, 0.141, 0.2539, 0.141, 0.1289, 0.1411, 0.2033, 0.3309, 0.07787, 0.3309, 0.07787, 0.3309, 0.2033, 0.3309, 0.8633, 0.1411, 0.9738, 0.141, 0.9738, 0.141, 0.8633, 0.1411, 0.8189, 0.3309, 0.8633, 0.1411, 0.8633, 0.1411, 0.8189, 0.3309, 0.4711, 0.3309, 0.1289, 0.1411, 0.1289, 0.1411, 0.4711, 0.3309, 0.5039, 0.1411, 0.4533, 0.3309, 0.4533, 0.3309, 0.5039, 0.1411, 0.5783, 0.3309, 0.6289, 0.1411, 0.6289, 0.1411, 0.5783, 0.3309, 0.2033, 0.3309, 0.07787, 0.3309, 0.07787, 0.3309, 0.2033, 0.3309, 0.6289, 0.1411, 0.7533, 0.1411, 0.7533, 0.1411, 0.6289, 0.1411, 0.3283, 0.3309, 0.3789, 0.1411, 0.3789, 0.1411, 0.3283, 0.3309, 0.3789, 0.1411, 0.5039, 0.1411, 0.5039, 0.1411, 0.3789, 0.1411, 0.4533, 0.3309, 0.3283, 0.3309, 0.3283, 0.3309, 0.4533, 0.3309, 0.1289, 0.1411, 0.2539, 0.141, 0.2539, 0.141, 0.1289, 0.1411, 0.7533, 0.1411, 0.7028, 0.3309, 0.7028, 0.3309, 0.7533, 0.1411, 0.5783, 0.3309, 0.6289, 0.1411, 0.6289, 0.1411, 0.5783, 0.3309, 0.5039, 0.1411, 0.4533, 0.3309, 0.4533, 0.3309, 0.5039, 0.1411, 0.4711, 0.3309, 0.1289, 0.1411, 0.1289, 0.1411, 0.4711, 0.3309, 0.8189, 0.3309, 0.8633, 0.1411, 0.8633, 0.1411, 0.8189, 0.3309, 0.004074, 0.1411, 0.3453, 0.331, 0.3453, 0.331, 0.004074, 0.1411, 0.1289, 0.1411, 0.2539, 0.141, 0.1289, 0.1411, 0.4533, 0.3309, 0.3283, 0.3309, 0.4533, 0.3309, 0.3789, 0.1411, 0.5039, 0.1411, 0.3789, 0.1411, 0.3283, 0.3309, 0.3789, 0.1411, 0.3283, 0.3309, 0.004074, 0.1411, 0.3453, 0.331, 0.3453, 0.331, 0.004074, 0.1411, 0.2539, 0.141, 0.2033, 0.3309, 0.2033, 0.3309, 0.2539, 0.141, 0.9357, 0.3309, 0.8189, 0.3309, 0.8189, 0.3309, 0.9357, 0.3309, 0.8633, 0.1411, 0.9738, 0.141, 0.9738, 0.141, 0.8633, 0.1411, 0.7028, 0.3309, 0.5783, 0.3309, 0.5783, 0.3309, 0.7028, 0.3309, 0.2033, 0.3309, 0.07787, 0.3309, 0.07787, 0.3309, 0.2033, 0.3309, 0.6289, 0.1411, 0.7533, 0.1411, 0.7533, 0.1411, 0.6289, 0.1411, 0.3283, 0.3309, 0.3789, 0.1411, 0.3789, 0.1411, 0.3283, 0.3309, 0.3789, 0.1411, 0.5039, 0.1411, 0.5039, 0.1411, 0.3789, 0.1411, 0.4533, 0.3309, 0.3283, 0.3309, 0.3283, 0.3309, 0.4533, 0.3309, 0.1289, 0.1411, 0.2539, 0.141, 0.2539, 0.141, 0.1289, 0.1411, 0.7533, 0.1411, 0.7028, 0.3309, 0.7028, 0.3309, 0.7533, 0.1411, 0.7533, 0.1411, 0.7028, 0.3309, 0.7533, 0.1411, 0.5783, 0.3309, 0.6289, 0.1411, 0.5783, 0.3309, 0.5039, 0.1411, 0.4533, 0.3309, 0.5039, 0.1411, 0.4711, 0.3309, 0.1289, 0.1411, 0.4711, 0.3309, 0.8189, 0.3309, 0.8633, 0.1411, 0.8189, 0.3309, 0.004074, 0.1411, 0.3453, 0.331, 0.004074, 0.1411, 0.2539, 0.141, 0.2033, 0.3309, 0.2539, 0.141, 0.9357, 0.3309, 0.8189, 0.3309, 0.9357, 0.3309, 0.8633, 0.1411, 0.9738, 0.141, 0.8633, 0.1411, 0.7028, 0.3309, 0.5783, 0.3309, 0.7028, 0.3309, 0.2033, 0.3309, 0.07787, 0.3309, 0.2033, 0.3309, 0.6289, 0.1411, 0.7533, 0.1411, 0.6289, 0.1411, 0.5039, 0.1411, 0.6289, 0.1411, 0.5039, 0.1411, 0.6289, 0.1411, 0.5783, 0.3309, 0.6289, 0.1411, 0.3283, 0.3309, 0.2033, 0.3309, 0.3283, 0.3309, 0.2539, 0.141, 0.3789, 0.1411, 0.2539, 0.141, 0.1289, 0.1411, 0.4711, 0.3309, 0.1289, 0.1411, 0.2033, 0.3309, 0.2539, 0.141, 0.2033, 0.3309, 0.004074, 0.1411, 0.1289, 0.1411, 0.004074, 0.1411, 0.3453, 0.331, 0.004074, 0.1411, 0.3453, 0.331, 0.5783, 0.3309, 0.4533, 0.3309, 0.5783, 0.3309, 0.8189, 0.3309, 0.7028, 0.3309, 0.8189, 0.3309, 0.7028, 0.3309, 0.7533, 0.1411, 0.7028, 0.3309, 0.7533, 0.1411, 0.8633, 0.1411, 0.7533, 0.1411])
me_cylinder.materials.append(mat_material_001)
me_cylinder.use_remesh_fix_poles = True
me_cylinder.use_remesh_preserve_attributes = False
me_cylinder.update()

# ---- objects
ob_light = bpy.data.objects.new('Light', light_light)
ob_camera = bpy.data.objects.new('Camera', cam_camera)
ob_queen = bpy.data.objects.new('Queen', me_cylinder)
ob_queenrefeence = bpy.data.objects.new('QueenRefeence', None)

# ---- transforms, parenting, visibility, modifiers, constraints
ob_light.location = (4.076, 1.005, 5.904)
ob_light.rotation_euler = (0.6503, 0.05522, 1.866)
ob_light.lock_rotations_4d = False
ob_light.empty_display_type = 'ARROWS'
ob_light.color = (0.0, 0.0, 0.0, 0.0)
ob_light.lineart.crease_threshold = 0.0
ob_camera.location = (0.2452, 0.02463, 0.07211)
ob_camera.rotation_euler = (1.397, -1.548e-05, 1.658)
ob_camera.lock_rotations_4d = False
ob_camera.empty_display_type = 'ARROWS'
ob_camera.color = (0.0, 0.0, 0.0, 0.0)
ob_camera.display_type = 'WIRE'
ob_camera.lineart.crease_threshold = 0.0
ob_queen.location = (0.0, 0.0, 0.0)
ob_queen.scale = (1.354, 1.354, 0.1734)
ob_queenrefeence.location = (0.0, -0.0008983, 0.04509)
ob_queenrefeence.rotation_euler = (1.571, -0.0, -1.571)
ob_queenrefeence.scale = (0.01802, 0.01933, 0.01802)
ob_queenrefeence.empty_display_type = 'IMAGE'
ob_queenrefeence.empty_display_size = 5.0
ob_queenrefeence.use_empty_image_alpha = True
ob_queenrefeence.color = (1.0, 1.0, 1.0, 0.422)
ob_queenrefeence.show_in_front = True

# ---- collection membership
col_collection.objects.link(ob_light)
col_collection.objects.link(ob_camera)
col_collection.objects.link(ob_queen)
col_collection.objects.link(ob_queenrefeence)

# ---- scene / render settings (as saved in the file)
scene.camera = ob_camera
scene.frame_start = 1; scene.frame_end = 250; scene.frame_set(28)
scene.render.engine = 'BLENDER_EEVEE_NEXT'
scene.cycles.use_denoising = False
scene.cycles.samples = 128
scene.cycles.sampling_pattern = 'TABULATED_SOBOL'
scene.cycles.use_adaptive_sampling = False
scene.cycles.use_light_tree = False
scene.view_settings.view_transform = 'Filmic'
bpy.context.view_layer.update()
